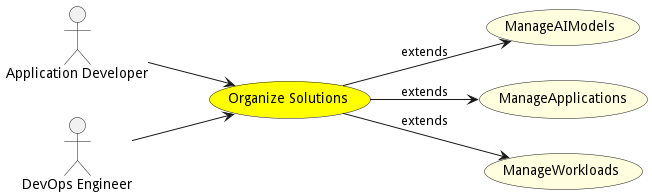

The diagram above was rendered by PlantUML. Its source (embedded in the PNG):
@startuml


left to right direction

usecase "Organize Solutions" as OrganizeSolutions #yellow

Actor "Application Developer" as ApplicationDeveloper

ApplicationDeveloper --> OrganizeSolutions

Actor "DevOps Engineer" as DevOpsEngineer

DevOpsEngineer --> OrganizeSolutions







usecase "ManageAIModels" as ManageAIModels #lightyellow

OrganizeSolutions --> ManageAIModels : extends

usecase "ManageApplications" as ManageApplications #lightyellow

OrganizeSolutions --> ManageApplications : extends

usecase "ManageWorkloads" as ManageWorkloads #lightyellow

OrganizeSolutions --> ManageWorkloads : extends





@enduml